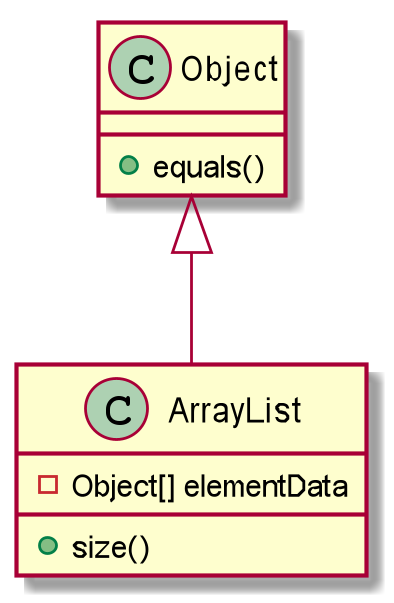

The diagram above was rendered by PlantUML. Its source (embedded in the PNG):
@startuml
Object <|-- ArrayList
Object : + equals()
ArrayList : - Object[] elementData
ArrayList : + size()
@enduml